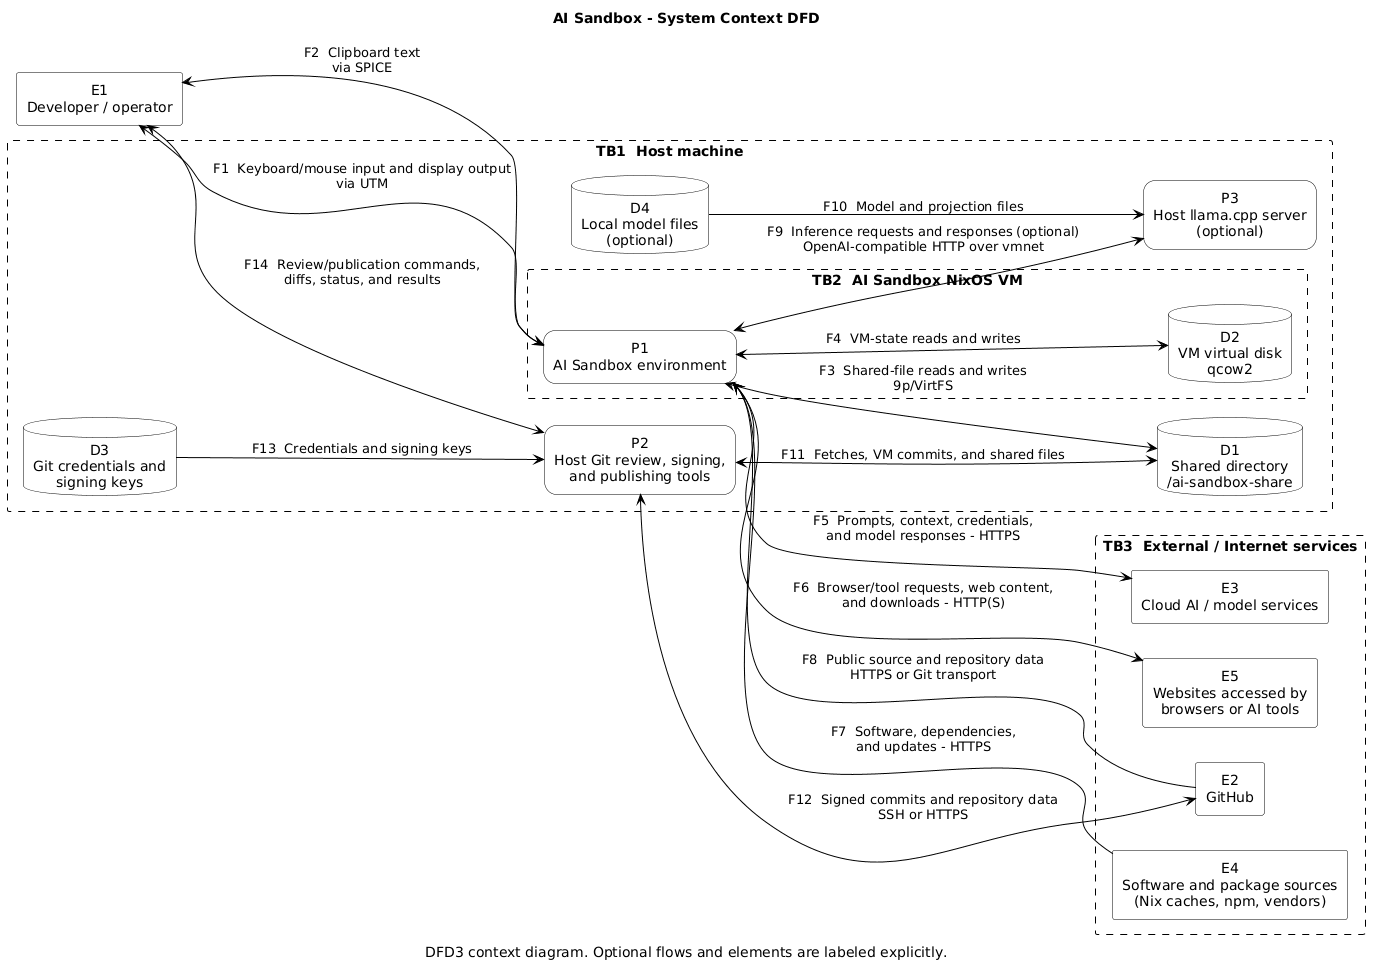

The diagram above was rendered by PlantUML. Its source (embedded in the PNG):
@startuml system-context
title AI Sandbox - System Context DFD
caption DFD3 context diagram. Optional flows and elements are labeled explicitly.

left to right direction
skinparam monochrome true
skinparam shadowing false
skinparam defaultTextAlignment center
skinparam ArrowColor black
hide stereotype
skinparam rectangle {
  BackgroundColor white
  BorderColor black
}
skinparam database {
  BackgroundColor white
  BorderColor black
}

' DFD3 external entities: sharp-cornered rectangles.
rectangle "E1\nDeveloper / operator" as E1

' DFD3 trust boundaries: closed dashed boxes.
rectangle "TB1  Host machine" as TB1 <<trust-boundary>> {
  rectangle "P2\nHost Git review, signing,\nand publishing tools" as P2 <<process>>
  database "D1\nShared directory\n~/ai-sandbox-share" as D1
  database "D3\nGit credentials and\nsigning keys" as D3

  rectangle "P3\nHost llama.cpp server\n(optional)" as P3 <<process>>
  database "D4\nLocal model files\n(optional)" as D4

  rectangle "TB2  AI Sandbox NixOS VM" as TB2 <<trust-boundary>> {
    rectangle "P1\nAI Sandbox environment" as P1 <<process>>
    database "D2\nVM virtual disk\nqcow2" as D2
  }
}

rectangle "TB3  External / Internet services" as TB3 <<trust-boundary>> {
  rectangle "E2\nGitHub" as E2
  rectangle "E3\nCloud AI / model services" as E3
  rectangle "E4\nSoftware and package sources\n(Nix caches, npm, vendors)" as E4
  rectangle "E5\nWebsites accessed by\nbrowsers or AI tools" as E5
}

' Processes are rounded rectangles; trust boundaries remain dashed.
skinparam rectangle<<process>> {
  RoundCorner 25
}
skinparam rectangle<<trust-boundary>> {
  BorderStyle dashed
  BackgroundColor transparent
}

' Solid arrows are DFD3 data flows. Bidirectional arrows combine exchanges.
E1 <--> P1 : F1  Keyboard/mouse input and display output\nvia UTM
E1 <--> P1 : F2  Clipboard text\nvia SPICE

P1 <--> D1 : F3  Shared-file reads and writes\n9p/VirtFS
P1 <--> D2 : F4  VM-state reads and writes

P1 <--> E3 : F5  Prompts, context, credentials,\nand model responses - HTTPS
P1 <--> E5 : F6  Browser/tool requests, web content,\nand downloads - HTTP(S)
E4 --> P1 : F7  Software, dependencies,\nand updates - HTTPS
E2 --> P1 : F8  Public source and repository data\nHTTPS or Git transport

P1 <--> P3 : F9  Inference requests and responses (optional)\nOpenAI-compatible HTTP over vmnet
D4 --> P3 : F10  Model and projection files

P2 <--> D1 : F11  Fetches, VM commits, and shared files
P2 <--> E2 : F12  Signed commits and repository data\nSSH or HTTPS
D3 --> P2 : F13  Credentials and signing keys
E1 <--> P2 : F14  Review/publication commands,\ndiffs, status, and results

@enduml